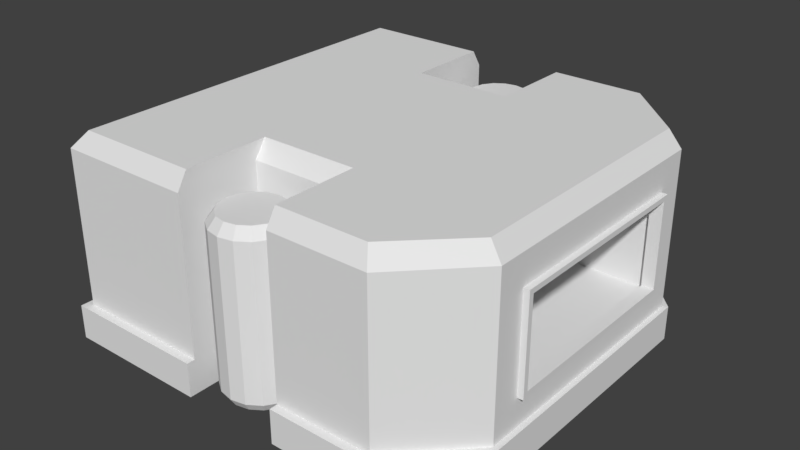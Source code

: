 # Source: Base.blend  (saved by Blender 2.78.0; exported with 4.5.12 LTS)
import bpy
from mathutils import Matrix  # noqa: F401  (used for matrix-valued properties, if any)

bpy.ops.wm.read_factory_settings(use_empty=True)
scene = bpy.context.scene
scene.name = 'Scene'

# ---- collections
col_collection_1 = bpy.data.collections.new('Collection 1'); scene.collection.children.link(col_collection_1)

# ---- materials (node trees are filled in below, after node groups)
mat_material = bpy.data.materials.new('Material')
mat_material.alpha_threshold = 0.0
mat_material.use_transparent_shadow = False
mat_material.roughness = 0.5
mat_material.line_color = (0.0, 0.0, 0.0, 1.0)

# ---- material node trees

# ---- world
world_world = bpy.data.worlds.new('World'); scene.world = world_world
world_world.color = (0.05088, 0.05088, 0.05088)
world_world.use_sun_shadow = False
world_world.sun_shadow_jitter_overblur = 0.0
world_world.cycles.sampling_method = 'MANUAL'

# ---- meshes
me_cube = bpy.data.meshes.new('Cube')
me_cube.from_pydata([(1.0, -0.65, -1.0), (1.0, -0.65, -0.6696), (0.9165, -0.6251, 1.0), (1.0, 0.0, -0.6696), (-1.0, 0.0, -0.6696), (1.0, -1.192e-07, -1.0), (0.9165, 0.0, 1.0), (-0.8927, 0.0, 1.0), (0.6607, 0.0, 1.0), (0.6758, 5.96e-08, -1.0), (-1.0, 0.0, -1.0), (-0.9637, 0.0, -0.6696), (-0.9637, -0.9611, -0.6696), (1.0, -0.4754, -1.0), (0.9165, -0.4791, 1.0), (1.0, -0.4754, -0.6696), (-1.0, -0.4754, -0.6696), (-0.9637, -0.4754, -0.6696), (0.975, -0.4754, -0.6696), (-0.9637, 0.0, 0.4967), (-0.9637, 0.0, -0.3329), (0.975, 0.0, 0.4967), (0.975, -0.6395, -0.3329), (0.6607, -0.9611, 0.4967), (0.6607, -0.9611, -0.3329), (-0.9637, -0.4754, 0.4967), (-0.9637, -0.4754, -0.3329), (-0.9637, 0.0, 0.8357), (0.975, 0.0, 0.8357), (-0.9637, -0.9611, 0.8357), (-0.9637, -0.4754, 0.8357), (0.975, -0.4754, 0.8357), (0.4708, 0.0, -0.3782), (0.975, 0.0, -0.6696), (0.975, -0.6395, -0.6696), (0.9434, -0.4754, 0.4967), (0.9434, 0.0, 0.4967), (0.4708, 0.0, 0.542), (0.975, -0.6395, 0.8357), (0.9434, 0.0, -0.3329), (0.975, -0.6395, 0.4967), (0.9434, -0.4754, -0.3329), (0.4708, -0.5015, 0.542), (0.4708, -0.5015, -0.3782), (0.9434, -0.5015, -0.3782), (0.975, -0.4754, -0.3329), (0.975, -0.4754, 0.4967), (0.975, 0.0, -0.3329), (0.9434, 0.0, -0.3782), (0.9434, -0.5015, 0.542), (0.9434, 0.0, 0.542), (-0.9637, 0.0, 0.5447), (-0.9637, -0.4754, 0.5447), (0.975, -0.6395, 0.5447), (0.975, -0.4754, 0.5447), (0.975, 0.0, 0.5447), (1.0, -0.4995, -1.0), (0.9165, -0.4995, 1.0), (1.0, -0.4995, -0.6696), (-0.9637, -0.4995, -0.6696), (0.6758, -0.4995, -1.0), (-1.0, -0.4995, -0.6696), (-0.8927, -0.4995, 1.0), (-0.9637, -0.4995, -0.3329), (-0.9637, -0.4995, 0.4967), (-0.9637, -0.4995, 0.8357), (0.975, -0.4995, -0.6696), (0.975, -0.4995, 0.8357), (0.975, -0.4995, -0.3329), (0.975, -0.4995, 0.4967), (0.975, -0.4995, 0.5447), (-0.9637, -0.4995, 0.5447), (-0.9637, 0.0, -0.3901), (-0.9637, -0.9611, -0.3901), (-0.9637, -0.4754, -0.3901), (0.975, -0.6395, -0.3901), (0.975, 0.0, -0.3901), (0.975, -0.4754, -0.3901), (0.975, -0.4995, -0.3901), (-0.9637, -0.4995, -0.3901), (1.003, -0.4995, -0.3329), (1.003, -0.4754, -0.3329), (1.003, -0.4754, 0.5447), (1.003, -0.4754, 0.4967), (1.003, 0.0, -0.3901), (1.003, 0.0, -0.3329), (1.003, 0.0, 0.4967), (1.003, -0.4754, -0.3901), (1.003, -0.4995, 0.4967), (1.003, 0.0, 0.5447), (1.003, -0.4995, 0.5447), (1.003, -0.4995, -0.3901), (-0.2889, 0.0, -1.0), (-0.2889, -0.9113, 1.0), (-0.2889, -1.0, -0.6696), (-0.2889, 0.0, 1.0), (-0.2889, -0.9611, -0.6696), (-0.2889, -1.0, -1.0), (-0.2889, -0.4754, -1.0), (-0.2889, -0.9611, -0.3329), (-0.2889, -0.9611, 0.4967), (-0.2889, -0.9611, 0.8357), (-0.2889, -0.9611, 0.5447), (-0.2889, -0.4995, -1.0), (-0.2889, -0.4995, 1.0), (-0.2889, -0.9611, -0.3901), (0.187, 0.0, 1.0), (0.187, -0.9611, -0.6696), (0.187, -0.4765, 1.0), (0.187, -0.4995, 1.0), (0.187, 0.0, -1.0), (0.187, -0.9113, 1.0), (0.187, -1.0, -0.6696), (0.187, -1.0, -1.0), (0.187, -0.4754, -1.0), (0.187, -0.9611, -0.3329), (0.187, -0.9611, 0.4967), (0.187, -0.9611, 0.8357), (0.187, -0.9611, 0.5447), (0.187, -0.4995, -1.0), (0.187, -0.9611, -0.3901), (0.6607, -0.9611, -0.6696), (0.6758, -1.0, -0.6696), (-1.0, -1.0, -0.6696), (0.187, -0.5578, -0.3901), (-0.2889, -0.5578, -0.6696), (0.6758, -1.0, -1.0), (0.656, -0.4995, 1.0), (0.6232, -0.9113, 1.0), (0.6607, -0.9611, -0.3901), (-1.0, -0.4995, -1.0), (0.187, -0.5578, 0.5447), (-0.8927, -0.4791, 1.0), (-1.0, -0.4754, -1.0), (0.6607, -0.4754, 1.0), (0.6607, -0.9611, 0.5447), (-0.9637, -0.9611, 0.5447), (-0.9637, -0.9611, 0.4967), (-0.9637, -0.9611, -0.3329), (-0.2889, -0.5578, -0.3329), (-0.2889, -0.5578, 0.4967), (0.6607, -0.9611, 0.8357), (-0.2889, -0.5578, 0.8357), (-0.2889, -0.5578, 0.5447), (0.6758, -0.4754, -1.0), (0.187, -0.5578, 0.8357), (0.187, -0.5578, 0.4967), (-0.2889, -0.5578, -0.3901), (-0.2889, -0.4775, 1.0), (0.187, -0.5578, -0.3329), (0.187, -0.5578, -0.6696), (-1.0, -1.0, -1.0), (-0.8927, -0.9113, 1.0), (-0.05512, -0.6548, 0.7374), (-0.05512, -0.6176, 0.6392), (0.0008463, -0.666, 0.7374), (0.01509, -0.6316, 0.6392), (0.0483, -0.6977, 0.7374), (0.07461, -0.6713, 0.6392), (0.08, -0.7451, 0.7374), (0.1144, -0.7309, 0.6392), (0.09113, -0.8011, 0.7374), (0.1284, -0.8011, 0.6392), (0.08, -0.8571, 0.7374), (0.1144, -0.8713, 0.6392), (0.0483, -0.9045, 0.7374), (0.07461, -0.9308, 0.6392), (0.0008463, -0.9362, 0.7374), (0.01509, -0.9706, 0.6392), (-0.05512, -0.9473, 0.7374), (-0.05512, -0.9846, 0.6392), (-0.1111, -0.9362, 0.7374), (-0.1253, -0.9706, 0.6392), (-0.1585, -0.9045, 0.7374), (-0.1849, -0.9308, 0.6392), (-0.1902, -0.8571, 0.7374), (-0.2246, -0.8713, 0.6392), (-0.2014, -0.8011, 0.7374), (-0.2386, -0.8011, 0.6392), (-0.1902, -0.7451, 0.7374), (-0.2246, -0.7309, 0.6392), (-0.1585, -0.6977, 0.7374), (-0.1849, -0.6713, 0.6392), (-0.1111, -0.666, 0.7374), (-0.1253, -0.6316, 0.6392), (-0.05512, -0.6423, -0.9037), (-0.05512, -0.6176, -0.8238), (0.01509, -0.6316, -0.8238), (0.005636, -0.6544, -0.9037), (0.07461, -0.6713, -0.8238), (0.05715, -0.6888, -0.9037), (0.1144, -0.7309, -0.8238), (0.09156, -0.7403, -0.9037), (0.1284, -0.8011, -0.8238), (0.1036, -0.8011, -0.9037), (0.1144, -0.8713, -0.8238), (0.09156, -0.8618, -0.9037), (0.07461, -0.9308, -0.8238), (0.05715, -0.9134, -0.9037), (0.01509, -0.9706, -0.8238), (0.005636, -0.9478, -0.9037), (-0.05512, -0.9846, -0.8238), (-0.05512, -0.9599, -0.9037), (-0.1253, -0.9706, -0.8238), (-0.1159, -0.9478, -0.9037), (-0.1849, -0.9308, -0.8238), (-0.1674, -0.9134, -0.9037), (-0.2246, -0.8713, -0.8238), (-0.2018, -0.8618, -0.9037), (-0.2386, -0.8011, -0.8238), (-0.2139, -0.8011, -0.9037), (-0.2246, -0.7309, -0.8238), (-0.2018, -0.7403, -0.9037), (-0.1849, -0.6713, -0.8238), (-0.1674, -0.6888, -0.9037), (-0.1253, -0.6316, -0.8238), (-0.1159, -0.6544, -0.9037)], [], [(186, 154, 156, 187), (191, 160, 162, 193), (193, 162, 164, 195), (195, 164, 166, 197), (197, 166, 168, 199), (199, 168, 170, 201), (201, 170, 172, 203), (203, 172, 174, 205), (205, 174, 176, 207), (207, 176, 178, 209), (209, 178, 180, 211), (211, 180, 182, 213), (213, 182, 184, 215), (189, 158, 160, 191), (155, 153, 183, 181, 179, 177, 175, 173, 171, 169, 167, 165, 163, 161, 159, 157), (215, 184, 154, 186), (104, 62, 152, 93), (94, 96, 12, 123), (103, 97, 151, 130), (56, 58, 1, 0), (16, 17, 11, 4), (97, 94, 123, 151), (101, 93, 152, 29), (61, 59, 17, 16), (5, 3, 15, 13), (47, 39, 41, 45), (39, 48, 44, 41), (79, 63, 26, 74), (63, 64, 25, 26), (74, 26, 20, 72), (26, 25, 19, 20), (105, 99, 138, 73), (99, 100, 137, 138), (46, 35, 36, 21), (35, 49, 50, 36), (71, 65, 30, 52), (52, 30, 27, 51), (102, 101, 29, 136), (41, 44, 49, 35), (45, 41, 35, 46), (58, 66, 34, 1), (3, 33, 18, 15), (28, 6, 14, 31), (67, 57, 2, 38), (44, 43, 42, 49), (69, 68, 80, 88), (78, 68, 22, 75), (70, 67, 38, 53), (68, 69, 40, 22), (55, 28, 31, 54), (48, 32, 43, 44), (49, 42, 37, 50), (42, 43, 32, 37), (47, 45, 81, 85), (69, 70, 53, 40), (100, 102, 136, 137), (25, 52, 51, 19), (64, 71, 52, 25), (54, 70, 90, 82), (68, 78, 91, 80), (54, 31, 67, 70), (70, 69, 88, 90), (31, 14, 57, 67), (15, 18, 66, 58), (13, 15, 58, 56), (98, 103, 130, 133), (148, 132, 62, 104), (18, 77, 78, 66), (66, 78, 75, 34), (33, 76, 77, 18), (96, 105, 73, 12), (17, 74, 72, 11), (59, 79, 74, 17), (84, 85, 81, 87), (86, 89, 82, 83), (83, 82, 90, 88), (81, 83, 88, 80), (87, 81, 80, 91), (77, 76, 84, 87), (46, 21, 86, 83), (55, 54, 82, 89), (78, 77, 87, 91), (45, 46, 83, 81), (107, 120, 124, 150), (108, 148, 104, 109), (114, 119, 103, 98), (116, 118, 131, 146), (143, 142, 101, 102), (139, 140, 100, 99), (147, 139, 99, 105), (142, 104, 93, 101), (103, 125, 94, 97), (125, 96, 94), (127, 109, 111, 128), (122, 121, 107, 112), (60, 126, 113, 119), (126, 122, 112, 113), (141, 128, 111, 117), (129, 24, 115, 120), (24, 23, 116, 115), (135, 141, 117, 118), (23, 135, 118, 116), (144, 60, 119, 114), (134, 108, 109, 127), (121, 129, 120, 107), (34, 75, 129, 121), (1, 34, 121, 122), (123, 12, 59, 61), (130, 151, 123, 61), (125, 147, 105, 96), (112, 107, 150), (0, 1, 122, 126), (14, 134, 127, 57), (57, 127, 128, 2), (75, 22, 24, 129), (12, 73, 79, 59), (130, 61, 16, 133), (140, 143, 102, 100), (113, 112, 150, 119), (56, 0, 126, 60), (30, 132, 7, 27), (29, 152, 62, 65), (65, 62, 132, 30), (110, 114, 98, 92), (92, 98, 133, 10), (133, 16, 4, 10), (106, 95, 148, 108), (8, 106, 108, 134), (6, 8, 134, 14), (53, 38, 141, 135), (40, 53, 135, 23), (22, 40, 23, 24), (137, 136, 71, 64), (138, 137, 64, 63), (73, 138, 63, 79), (115, 116, 146, 149), (146, 131, 143, 140), (38, 2, 128, 141), (136, 29, 65, 71), (117, 111, 109, 145), (118, 117, 145, 131), (5, 13, 144, 9), (13, 56, 60, 144), (131, 145, 142, 143), (149, 146, 140, 139), (120, 115, 149, 124), (150, 124, 147, 125), (9, 144, 114, 110), (95, 7, 132, 148), (124, 149, 139, 147), (145, 109, 104, 142), (119, 150, 125, 103), (156, 154, 153, 155), (158, 156, 155, 157), (160, 158, 157, 159), (162, 160, 159, 161), (164, 162, 161, 163), (166, 164, 163, 165), (168, 166, 165, 167), (170, 168, 167, 169), (172, 170, 169, 171), (174, 172, 171, 173), (176, 174, 173, 175), (178, 176, 175, 177), (180, 178, 177, 179), (182, 180, 179, 181), (184, 182, 181, 183), (154, 184, 183, 153), (187, 156, 158, 189), (186, 187, 188, 185), (187, 189, 190, 188), (189, 191, 192, 190), (191, 193, 194, 192), (193, 195, 196, 194), (195, 197, 198, 196), (197, 199, 200, 198), (199, 201, 202, 200), (201, 203, 204, 202), (203, 205, 206, 204), (205, 207, 208, 206), (207, 209, 210, 208), (209, 211, 212, 210), (211, 213, 214, 212), (213, 215, 216, 214), (215, 186, 185, 216), (185, 188, 190, 192, 194, 196, 198, 200, 202, 204, 206, 208, 210, 212, 214, 216)])
me_cube.materials.append(mat_material)
me_cube.use_remesh_preserve_volume = False
me_cube.use_remesh_preserve_attributes = False
me_cube.use_mirror_vertex_groups = False
me_cube.update()

# ---- objects
ob_cube = bpy.data.objects.new('Cube', me_cube)

# ---- transforms, parenting, visibility, modifiers, constraints
ob_cube.location = (0.0, 0.0, 0.0)
ob_cube.scale = (1.0, 1.0, 0.5)
ob_cube.lock_rotations_4d = False
ob_cube.empty_display_type = 'ARROWS'
ob_cube.lineart.crease_threshold = 0.0
_m = ob_cube.modifiers.new('Mirror', 'MIRROR')
_m.use_axis = (False, True, False)
_m.use_clip = True

# ---- collection membership
col_collection_1.objects.link(ob_cube)

# ---- scene / render settings (as saved in the file)
scene.frame_start = 1; scene.frame_end = 250; scene.frame_set(1)
scene.render.engine = 'BLENDER_EEVEE_NEXT'
scene.render.resolution_percentage = 50
scene.render.dither_intensity = 0.0
scene.cycles.use_denoising = False
scene.cycles.samples = 128
scene.cycles.sampling_pattern = 'TABULATED_SOBOL'
scene.cycles.light_sampling_threshold = 0.0
scene.cycles.use_adaptive_sampling = False
scene.cycles.use_light_tree = False
scene.cycles.blur_glossy = 0.0
scene.cycles.sample_clamp_indirect = 0.0
scene.view_settings.view_transform = 'Standard'
bpy.context.view_layer.update()

# ---- added for rendering (the .blend has no active camera and no usable light): camera, sun
cam_auto = bpy.data.cameras.new('AutoCamera')
cam_auto.lens = 50.0
cam_auto.sensor_width = 36.0
cam_auto.clip_end = 1000.0
ob_auto_camera = bpy.data.objects.new('AutoCamera', cam_auto)
scene.collection.objects.link(ob_auto_camera)
ob_auto_camera.location = (2.77877, -3.33286, 2.22191)
ob_auto_camera.rotation_euler = (1.09748, -7.21219e-08, 0.694738)
scene.camera = ob_auto_camera
light_auto_sun = bpy.data.lights.new('AutoSun', 'SUN')
light_auto_sun.energy = 3.0
light_auto_sun.angle = 0.0523599
ob_auto_sun = bpy.data.objects.new('AutoSun', light_auto_sun)
scene.collection.objects.link(ob_auto_sun)
ob_auto_sun.rotation_euler = (0.872665, 0.174533, 0.523599)
bpy.context.view_layer.update()
